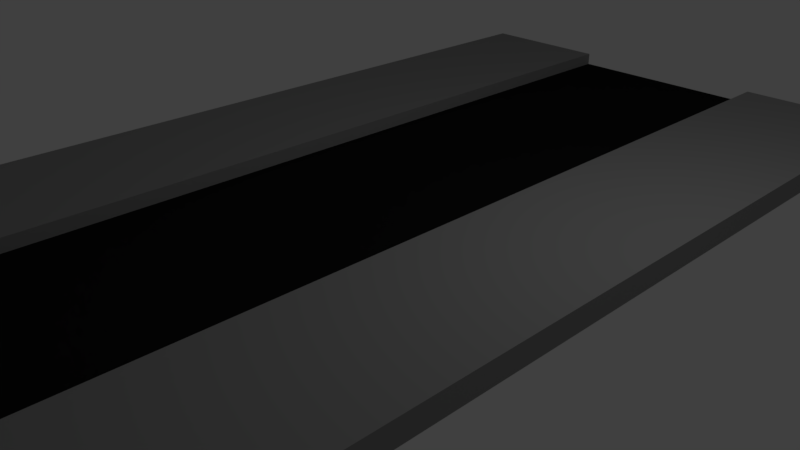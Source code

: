 # Source: calle.blend  (saved by Blender 2.79.0; exported with 4.5.12 LTS)
import bpy
from mathutils import Matrix  # noqa: F401  (used for matrix-valued properties, if any)

bpy.ops.wm.read_factory_settings(use_empty=True)
scene = bpy.context.scene
scene.name = 'Scene'

# ---- collections
col_collection_1 = bpy.data.collections.new('Collection 1'); scene.collection.children.link(col_collection_1)

# ---- materials (node trees are filled in below, after node groups)
mat_aceras = bpy.data.materials.new('Aceras')
mat_aceras.alpha_threshold = 0.0
mat_aceras.use_transparent_shadow = False
mat_aceras.diffuse_color = (0.281, 0.281, 0.281, 1.0)
mat_aceras.roughness = 0.5
mat_calle = bpy.data.materials.new('Calle')
mat_calle.alpha_threshold = 0.0
mat_calle.use_transparent_shadow = False
mat_calle.diffuse_color = (0.01002, 0.01002, 0.01002, 1.0)
mat_calle.roughness = 0.5
mat_calle.line_color = (0.0, 0.0, 0.0, 1.0)

# ---- material node trees

# ---- world
world_world = bpy.data.worlds.new('World'); scene.world = world_world
world_world.color = (0.05088, 0.05088, 0.05088)
world_world.use_sun_shadow = False
world_world.sun_shadow_jitter_overblur = 0.0
world_world.cycles.sampling_method = 'MANUAL'

# ---- cameras
cam_camera = bpy.data.cameras.new('Camera')
cam_camera.clip_end = 100.0
cam_camera.lens = 35.0
cam_camera.sensor_width = 32.0
cam_camera.sensor_height = 18.0
cam_camera.ortho_scale = 7.314
cam_camera.dof.focus_distance = 0.0
cam_camera.dof.aperture_fstop = 128.0

# ---- lights
light_lamp = bpy.data.lights.new('Lamp', 'POINT')
light_lamp.transmission_factor = 0.0
light_lamp.cutoff_distance = 30.0
light_lamp.energy = 100.0
light_lamp.shadow_buffer_clip_start = 1.001
light_lamp.shadow_soft_size = 0.1
light_lamp.shadow_maximum_resolution = 0.006
light_lamp.use_absolute_resolution = True

# ---- meshes
me_cubo_001 = bpy.data.meshes.new('Cubo.001')
me_cubo_001.from_pydata([(-1.0, -6.47, -0.2515), (-1.0, -6.47, 0.03578), (-1.0, 6.47, -0.2515), (-1.0, 6.47, 0.03578), (1.0, -6.47, -0.2515), (1.0, -6.47, 0.03578), (1.0, 6.47, -0.2515), (1.0, 6.47, 0.03578)], [], [(0, 1, 3, 2), (2, 3, 7, 6), (6, 7, 5, 4), (4, 5, 1, 0), (7, 3, 1, 5)])
_uv = me_cubo_001.uv_layers.new(name='UVMap')
_uv.uv.foreach_set('vector', [0.9409, 1.0, 0.8818, 1.0, 0.8818, 0.0, 0.9409, 0.0, 1.0, 0.3091, 0.9409, 0.3091, 0.9409, 0.1546, 1.0, 0.1546, 0.8818, 1.0, 0.8227, 1.0, 0.8227, 0.0, 0.8818, 0.0, 0.9409, 9.212e-09, 1.0, 0.0, 1.0, 0.1546, 0.9409, 0.1546, 0.0, 9.212e-09, 0.4114, 0.0, 0.4114, 1.0, 2.207e-07, 1.0])
me_cubo_001.materials.append(mat_aceras)
me_cubo_001.use_remesh_preserve_volume = False
me_cubo_001.use_remesh_preserve_attributes = False
me_cubo_001.use_mirror_vertex_groups = False
me_cubo_001.update()
me_cubo = bpy.data.meshes.new('Cubo')
me_cubo.from_pydata([(-1.0, -6.47, -0.2515), (-1.0, -6.47, 0.03578), (-1.0, 6.47, -0.2515), (-1.0, 6.47, 0.03578), (1.0, -6.47, -0.2515), (1.0, -6.47, 0.03578), (1.0, 6.47, -0.2515), (1.0, 6.47, 0.03578)], [], [(0, 1, 3, 2), (2, 3, 7, 6), (6, 7, 5, 4), (4, 5, 1, 0), (7, 3, 1, 5)])
me_cubo.materials.append(mat_aceras)
me_cubo.use_remesh_preserve_volume = False
me_cubo.use_remesh_preserve_attributes = False
me_cubo.use_mirror_vertex_groups = False
me_cubo.update()
me_cube = bpy.data.meshes.new('Cube')
me_cube.from_pydata([(1.369, 6.294, -1.0), (1.369, -6.643, -1.0), (-1.0, -6.643, -1.0), (-1.0, 6.294, -1.0), (1.369, 6.294, 1.0), (1.369, -6.643, 1.0), (-1.0, -6.643, 1.0), (-1.0, 6.294, 1.0)], [], [(4, 7, 6, 5), (1, 5, 6, 2), (4, 0, 3, 7)])
_uv = me_cube.uv_layers.new(name='UVMap')
_uv.uv.foreach_set('vector', [0.0, 3.686e-08, 1.0, 0.0, 1.0, 1.0, 9.058e-07, 1.0, 0.0, 0.0, 1.0, 0.0, 1.0, 1.0, 0.0, 1.0, 0.0, 0.0, 1.0, 0.0, 1.0, 1.0, 0.0, 1.0])
me_cube.materials.append(mat_calle)
me_cube.use_remesh_preserve_volume = False
me_cube.use_remesh_preserve_attributes = False
me_cube.use_mirror_vertex_groups = False
me_cube.update()

# ---- objects
ob_cubo_001 = bpy.data.objects.new('Cubo.001', me_cubo_001)
ob_cubo = bpy.data.objects.new('Cubo', me_cubo)
ob_cube = bpy.data.objects.new('Cube', me_cube)
ob_lamp = bpy.data.objects.new('Lamp', light_lamp)
ob_camera = bpy.data.objects.new('Camera', cam_camera)

# ---- transforms, parenting, visibility, modifiers, constraints
ob_cubo_001.location = (-2.239, -0.1748, 1.142)
ob_cubo_001.lineart.crease_threshold = 0.0
ob_cubo.location = (2.706, -0.1748, 1.142)
ob_cubo.lineart.crease_threshold = 0.0
ob_cube.location = (0.0, 0.0, 0.0)
ob_cube.scale = (1.408, 1.0, 1.0)
ob_cube.lock_rotations_4d = False
ob_cube.empty_display_type = 'ARROWS'
ob_cube.lineart.crease_threshold = 0.0
ob_lamp.location = (4.076, 1.005, 5.904)
ob_lamp.rotation_euler = (0.6503, 0.05522, 1.866)
ob_lamp.lock_rotations_4d = False
ob_lamp.empty_display_type = 'ARROWS'
ob_lamp.color = (0.0, 0.0, 0.0, 0.0)
ob_lamp.lineart.crease_threshold = 0.0
ob_camera.location = (7.481, -6.508, 5.344)
ob_camera.rotation_euler = (1.109, 0.0, 0.8149)
ob_camera.lock_rotations_4d = False
ob_camera.empty_display_type = 'ARROWS'
ob_camera.color = (0.0, 0.0, 0.0, 0.0)
ob_camera.display_type = 'WIRE'
ob_camera.lineart.crease_threshold = 0.0

# ---- collection membership
col_collection_1.objects.link(ob_cubo_001)
col_collection_1.objects.link(ob_cubo)
col_collection_1.objects.link(ob_cube)
col_collection_1.objects.link(ob_lamp)
col_collection_1.objects.link(ob_camera)

# ---- scene / render settings (as saved in the file)
scene.camera = ob_camera
scene.frame_start = 1; scene.frame_end = 250; scene.frame_set(1)
scene.render.engine = 'BLENDER_EEVEE_NEXT'
scene.render.resolution_percentage = 50
scene.render.dither_intensity = 0.0
scene.cycles.use_denoising = False
scene.cycles.samples = 128
scene.cycles.sampling_pattern = 'TABULATED_SOBOL'
scene.cycles.use_adaptive_sampling = False
scene.cycles.use_light_tree = False
scene.cycles.blur_glossy = 0.0
scene.cycles.sample_clamp_indirect = 0.0
scene.view_settings.view_transform = 'Standard'
bpy.context.view_layer.update()
